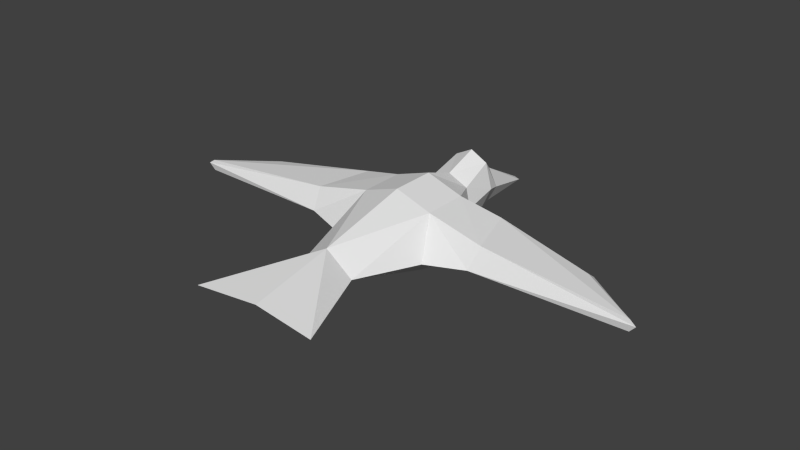 # Source: Bird.blend  (saved by Blender 2.76.0; exported with 4.5.12 LTS)
import bpy
from mathutils import Matrix  # noqa: F401  (used for matrix-valued properties, if any)

bpy.ops.wm.read_factory_settings(use_empty=True)
scene = bpy.context.scene
scene.name = 'Scene'

# ---- collections
col_collection_1 = bpy.data.collections.new('Collection 1'); scene.collection.children.link(col_collection_1)

# ---- world
world_world = bpy.data.worlds.new('World'); scene.world = world_world
world_world.color = (0.05088, 0.05088, 0.05088)
world_world.use_sun_shadow = False
world_world.sun_shadow_jitter_overblur = 0.0
world_world.cycles.sampling_method = 'MANUAL'
world_world.cycles.sample_map_resolution = 256

# ---- meshes
me_cube_001 = bpy.data.meshes.new('Cube.001')
me_cube_001.from_pydata([(0.6, -0.4, -0.6), (0.8, -0.4, 0.7), (0.6, 0.9, -0.6), (0.8, 0.5748, 0.7), (0.16, 3.6, -0.2), (3.9, 0.3, 0.2), (3.9, 0.3, -0.1), (5.2, -0.5, 0.1395), (5.2, -0.5, -0.1), (0.28, 2.0, -0.3), (0.38, 2.0, 0.8), (0.217, 2.35, 0.524), (0.217, 2.35, -0.224), (0.3427, 1.25, -0.355), (0.4427, 1.25, 0.525), (1.4, -0.42, -0.09), (2.029, -0.4295, 0.4222), (1.2, 0.7, -0.09), (1.698, 0.6872, 0.4719), (1.0, 0.95, 0.05), (1.1, -1.0, -0.05), (3.9, 0.5, 0.05), (5.332, -0.5212, 0.05), (0.6, -2.4, 0.05), (1.4, -4.3, 0.05), (0.53, 2.0, 0.25), (0.417, 2.35, 0.15), (0.545, 1.25, 0.085), (1.82, 0.9, 0.2), (1.95, -0.72, 0.0), (0.0, -0.4, -0.7), (0.0, -0.4, 0.97), (0.0, 0.9, -0.7), (0.0, 0.57, 0.97), (-0.6, -0.4, -0.6), (-0.8, -0.4, 0.7), (-0.6, 0.9, -0.6), (-0.8, 0.5748, 0.7), (0.0, 3.67, -0.2), (-0.16, 3.6, -0.2), (-3.9, 0.3, 0.2), (-3.9, 0.3, -0.1), (-5.2, -0.5, 0.1395), (-5.2, -0.5, -0.1), (0.0, -2.4, -0.1225), (0.0, -2.4, 0.4925), (0.0, -4.2, 0.135), (0.0, 2.0, -0.4), (-0.28, 2.0, -0.3), (-0.38, 2.0, 0.8), (0.0, 2.0, 1.0), (0.0, 2.35, -0.324), (-0.217, 2.35, 0.524), (-0.217, 2.35, -0.224), (0.0, 2.35, 0.524), (-0.3427, 1.25, -0.355), (0.0, 1.25, 0.725), (0.0, 1.25, -0.455), (-0.4427, 1.25, 0.525), (-1.4, -0.42, -0.09), (-2.029, -0.4295, 0.4222), (-1.2, 0.7, -0.09), (-1.698, 0.6872, 0.4719), (-1.0, 0.95, 0.05), (-1.1, -1.0, -0.05), (-3.9, 0.5, 0.05), (-5.332, -0.5212, 0.05), (-0.6, -2.4, 0.05), (-1.4, -4.3, 0.05), (-0.53, 2.0, 0.25), (-0.417, 2.35, 0.15), (-0.545, 1.25, 0.085), (-1.82, 0.9, 0.2), (-1.95, -0.72, 0.0)], [], [(29, 15, 8, 22), (30, 32, 2, 0), (1, 3, 33, 31), (54, 11, 4, 38), (21, 22, 8, 6), (15, 17, 6, 8), (18, 16, 7, 5), (28, 18, 5, 21), (27, 13, 9, 25), (56, 14, 10, 50), (13, 57, 47, 9), (25, 9, 12, 26), (50, 10, 11, 54), (9, 47, 51, 12), (2, 32, 57, 13), (33, 3, 14, 56), (19, 2, 13, 27), (19, 3, 18, 28), (3, 1, 16, 18), (0, 2, 17, 15), (20, 0, 15, 29), (1, 20, 29, 16), (2, 19, 17), (3, 19, 27, 14), (10, 25, 26, 11), (14, 27, 25, 10), (17, 28, 21, 6), (5, 7, 22, 21), (12, 51, 38, 4), (16, 29, 22, 7), (23, 24, 44), (46, 44, 24), (46, 24, 45), (23, 1, 45), (31, 45, 1), (45, 24, 23), (26, 12, 4), (11, 26, 4), (19, 28, 17), (23, 44, 0), (0, 44, 30), (1, 23, 20), (0, 20, 23), (73, 66, 43, 59), (30, 34, 36, 32), (35, 31, 33, 37), (54, 38, 39, 52), (65, 41, 43, 66), (59, 43, 41, 61), (62, 40, 42, 60), (72, 65, 40, 62), (71, 69, 48, 55), (56, 50, 49, 58), (55, 48, 47, 57), (69, 70, 53, 48), (50, 54, 52, 49), (48, 53, 51, 47), (36, 55, 57, 32), (33, 56, 58, 37), (63, 71, 55, 36), (63, 72, 62, 37), (37, 62, 60, 35), (34, 59, 61, 36), (64, 73, 59, 34), (35, 60, 73, 64), (36, 61, 63), (37, 58, 71, 63), (49, 52, 70, 69), (58, 49, 69, 71), (61, 41, 65, 72), (40, 65, 66, 42), (53, 39, 38, 51), (60, 42, 66, 73), (67, 44, 68), (46, 68, 44), (46, 45, 68), (67, 45, 35), (31, 35, 45), (45, 67, 68), (70, 39, 53), (52, 39, 70), (63, 61, 72), (67, 34, 44), (34, 30, 44), (35, 64, 67), (34, 67, 64)])
me_cube_001.use_remesh_preserve_volume = False
me_cube_001.use_remesh_preserve_attributes = False
me_cube_001.use_mirror_vertex_groups = False
me_cube_001.update()

# ---- objects
ob_bird = bpy.data.objects.new('Bird', me_cube_001)

# ---- transforms, parenting, visibility, modifiers, constraints
ob_bird.location = (0.0, 0.0, 0.0)
ob_bird.lineart.crease_threshold = 0.0

# ---- collection membership
col_collection_1.objects.link(ob_bird)

# ---- scene / render settings (as saved in the file)
scene.frame_start = 1; scene.frame_end = 250; scene.frame_set(1)
scene.render.engine = 'BLENDER_EEVEE_NEXT'
scene.render.resolution_percentage = 50
scene.render.dither_intensity = 0.0
scene.cycles.use_denoising = False
scene.cycles.samples = 10
scene.cycles.sampling_pattern = 'TABULATED_SOBOL'
scene.cycles.light_sampling_threshold = 0.0
scene.cycles.use_adaptive_sampling = False
scene.cycles.use_light_tree = False
scene.cycles.blur_glossy = 0.0
scene.cycles.pixel_filter_type = 'GAUSSIAN'
scene.cycles.sample_clamp_indirect = 0.0
scene.view_settings.view_transform = 'Standard'
bpy.context.view_layer.update()

# ---- added for rendering (the .blend has no active camera and no usable light): camera, sun
cam_auto = bpy.data.cameras.new('AutoCamera')
cam_auto.lens = 50.0
cam_auto.sensor_width = 36.0
cam_auto.clip_end = 1000.0
ob_auto_camera = bpy.data.objects.new('AutoCamera', cam_auto)
scene.collection.objects.link(ob_auto_camera)
ob_auto_camera.location = (12.4176, -15.2162, 10.0841)
ob_auto_camera.rotation_euler = (1.09748, -7.21219e-08, 0.694738)
scene.camera = ob_auto_camera
light_auto_sun = bpy.data.lights.new('AutoSun', 'SUN')
light_auto_sun.energy = 3.0
light_auto_sun.angle = 0.0523599
ob_auto_sun = bpy.data.objects.new('AutoSun', light_auto_sun)
scene.collection.objects.link(ob_auto_sun)
ob_auto_sun.rotation_euler = (0.872665, 0.174533, 0.523599)
bpy.context.view_layer.update()
